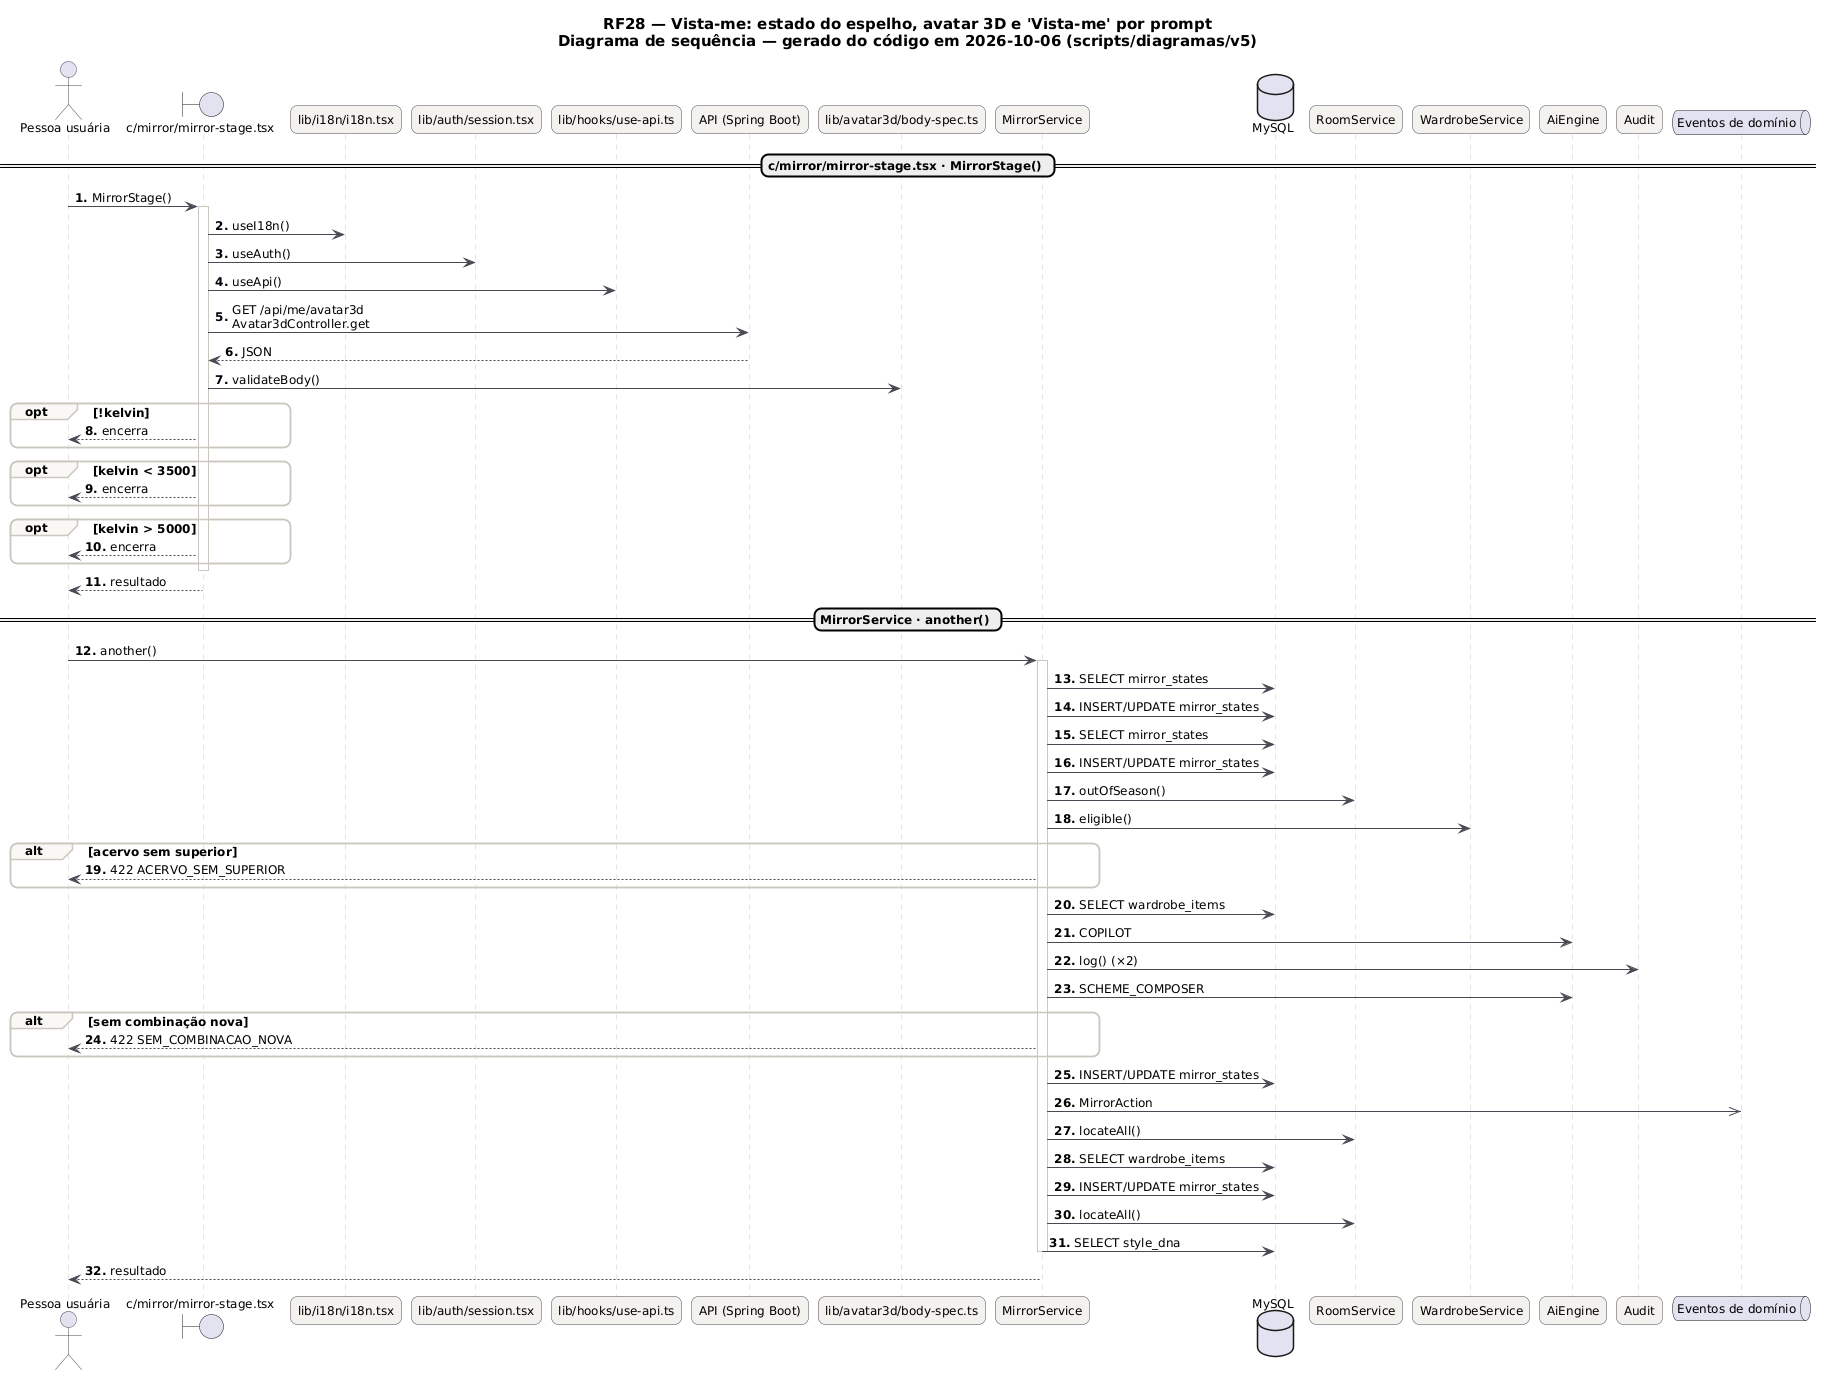

The diagram above was rendered by PlantUML. Its source (embedded in the PNG):
@startuml RF28_Espelho_Sequencia
skinparam backgroundColor #FFFFFF
skinparam shadowing false
skinparam defaultFontName "DejaVu Sans"
skinparam defaultFontSize 12
skinparam titleFontSize 15
skinparam roundcorner 14
skinparam ArrowColor #52606D
skinparam note {
  BackgroundColor #FFFDEB
  BorderColor #D8CE78
  FontColor #554F24
}
skinparam sequence {
  ArrowColor #4A4852
  LifeLineBorderColor #CBC6BE
  ParticipantBackgroundColor #F4F2EF
  ParticipantBorderColor #4A4852
  ActorBorderColor #4A4852
  GroupBorderColor #CBC6BE
  GroupBackgroundColor #FAF8F5
}
autonumber "<b>0."
title RF28 — Vista-me: estado do espelho, avatar 3D e 'Vista-me' por prompt\nDiagrama de sequência — gerado do código em 2026-10-06 (scripts/diagramas/v5)

actor "Pessoa usuária" as U
boundary "c/mirror/mirror-stage.tsx" as c_mirror_mirror_stage_tsx
participant "lib/i18n/i18n.tsx" as lib_i18n_i18n_tsx
participant "lib/auth/session.tsx" as lib_auth_session_tsx
participant "lib/hooks/use-api.ts" as lib_hooks_use_api_ts
participant "API (Spring Boot)" as API
participant "lib/avatar3d/body-spec.ts" as lib_avatar3d_body_spec_ts
participant "MirrorService" as MirrorService
database "MySQL" as DB_MySQL
participant "RoomService" as RoomService
participant "WardrobeService" as WardrobeService
participant "AiEngine" as AI
participant "Audit" as Audit
queue "Eventos de domínio" as EV
== c/mirror/mirror-stage.tsx · MirrorStage() ==
U -> c_mirror_mirror_stage_tsx : MirrorStage()
activate c_mirror_mirror_stage_tsx
c_mirror_mirror_stage_tsx -> lib_i18n_i18n_tsx : useI18n()
c_mirror_mirror_stage_tsx -> lib_auth_session_tsx : useAuth()
c_mirror_mirror_stage_tsx -> lib_hooks_use_api_ts : useApi()
c_mirror_mirror_stage_tsx -> API : GET /api/me/avatar3d\nAvatar3dController.get
API --> c_mirror_mirror_stage_tsx : JSON
c_mirror_mirror_stage_tsx -> lib_avatar3d_body_spec_ts : validateBody()
opt !kelvin
c_mirror_mirror_stage_tsx --> U : encerra
end
opt kelvin < 3500
c_mirror_mirror_stage_tsx --> U : encerra
end
opt kelvin > 5000
c_mirror_mirror_stage_tsx --> U : encerra
end
deactivate c_mirror_mirror_stage_tsx
c_mirror_mirror_stage_tsx --> U : resultado
== MirrorService · another() ==
U -> MirrorService : another()
activate MirrorService
MirrorService -> DB_MySQL : SELECT mirror_states
MirrorService -> DB_MySQL : INSERT/UPDATE mirror_states
MirrorService -> DB_MySQL : SELECT mirror_states
MirrorService -> DB_MySQL : INSERT/UPDATE mirror_states
MirrorService -> RoomService : outOfSeason()
MirrorService -> WardrobeService : eligible()
alt acervo sem superior
MirrorService --> U : 422 ACERVO_SEM_SUPERIOR
end
MirrorService -> DB_MySQL : SELECT wardrobe_items
MirrorService -> AI : COPILOT
MirrorService -> Audit : log() (×2)
MirrorService -> AI : SCHEME_COMPOSER
alt sem combinação nova
MirrorService --> U : 422 SEM_COMBINACAO_NOVA
end
MirrorService -> DB_MySQL : INSERT/UPDATE mirror_states
MirrorService ->> EV : MirrorAction
MirrorService -> RoomService : locateAll()
MirrorService -> DB_MySQL : SELECT wardrobe_items
MirrorService -> DB_MySQL : INSERT/UPDATE mirror_states
MirrorService -> RoomService : locateAll()
MirrorService -> DB_MySQL : SELECT style_dna
deactivate MirrorService
MirrorService --> U : resultado
@enduml